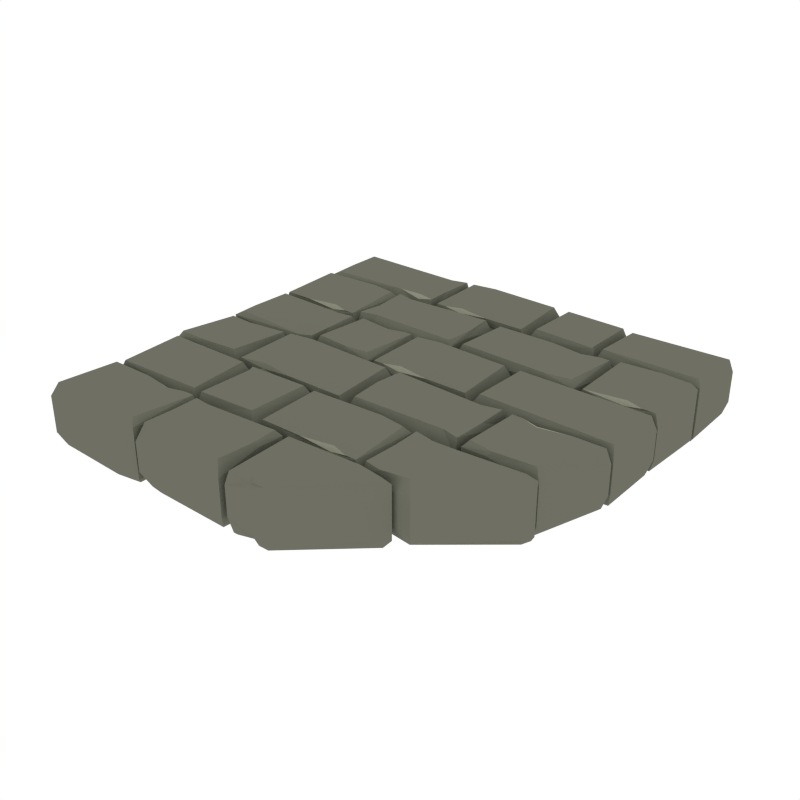 # Source: Floor_Standard_Curved_3.blend  (saved by Blender 2.93.21; exported with 4.5.12 LTS)
import bpy
from mathutils import Matrix  # noqa: F401  (used for matrix-valued properties, if any)

bpy.ops.wm.read_factory_settings(use_empty=True)
scene = bpy.context.scene
scene.name = 'Scene'

# ---- collections
col_collection_1 = bpy.data.collections.new('Collection 1'); scene.collection.children.link(col_collection_1)

# ---- materials (node trees are filled in below, after node groups)
mat_main = bpy.data.materials.new('Main')
mat_main.alpha_threshold = 0.0
mat_main.diffuse_color = (0.159, 0.162, 0.1248, 1.0)
mat_main.roughness = 0.5
mat_highlights = bpy.data.materials.new('Highlights')
mat_highlights.alpha_threshold = 0.0
mat_highlights.diffuse_color = (0.2899, 0.2957, 0.226, 1.0)
mat_highlights.roughness = 0.5

# ---- material node trees

# ---- world
world_world = bpy.data.worlds.new('World'); scene.world = world_world
world_world.color = (1.0, 1.0, 1.0)
world_world.use_sun_shadow = False
world_world.sun_shadow_jitter_overblur = 0.0
world_world.cycles.sampling_method = 'NONE'
world_world.cycles.sample_map_resolution = 256

# ---- meshes
me_cube_044 = bpy.data.meshes.new('Cube.044')
me_cube_044.from_pydata([(0.4549, -0.3761, -0.2448), (0.57, -0.3721, -0.2448), (0.4337, -0.4802, -0.2448), (0.4502, -0.3549, -0.2287), (0.3653, -0.4643, -0.2052), (0.4242, -0.337, -0.1858), (0.3662, -0.337, -0.1802), (0.3732, -0.3573, -0.2448), (0.3664, -0.6563, -0.1764), (0.3732, -0.636, -0.2448), (0.8913, -0.3581, -0.2304), (0.8657, -0.3802, -0.2448), (0.8914, -0.337, -0.2248), (0.8534, -0.3599, -0.2448), (0.5903, -0.6563, -0.1928), (0.567, -0.6305, -0.2448), (0.4245, -0.6563, -0.1784), (0.4511, -0.6161, -0.2448), (0.3785, -0.4802, -0.2448), (0.161, -0.9869, -0.2052), (0.1447, -0.9739, -0.2213), (0.241, -0.986, -0.1802), (0.2202, -0.9791, -0.2373), (0.02568, -0.9858, -0.1764), (0.04642, -0.9791, -0.2373), (0.4073, -0.6688, -0.2304), (0.3847, -0.6786, -0.2528), (0.5228, -0.6741, -0.2248), (0.4999, -0.696, -0.2528), (0.02568, -0.6674, -0.1928), (0.05213, -0.6933, -0.2528), (-0.5356, -0.6298, -0.2373), (0.1746, -0.9791, -0.2373), (0.1447, -0.9552, -0.2385), (0.1447, -0.9552, -0.2385), (0.06507, -0.9791, -0.2373), (-0.4483, -0.8129, -0.2422), (-0.3772, -0.9596, -0.2499), (-0.4007, -0.9891, -0.1784), (-0.02481, -0.9648, -0.2524), (-0.001497, -0.9891, -0.1928), (-0.02192, -0.6907, -0.2524), (-0.002707, -0.6697, -0.2248), (-0.014, -0.8085, -0.2522), (-0.002922, -0.7908, -0.2304), (-0.439, -0.9517, -0.2498), (-0.4588, -0.9891, -0.1764), (-0.4405, -0.6996, -0.2498), (-0.459, -0.6697, -0.1802), (-0.401, -0.6697, -0.1858), (-0.4599, -0.797, -0.2052), (-0.3667, -0.7072, -0.2498), (-0.3925, -0.8129, -0.2435), (-0.6005, -0.6675, -0.2052), (-0.6168, -0.6804, -0.2213), (-0.4705, -0.6684, -0.1802), (-0.4913, -0.6753, -0.2373), (-0.9912, -0.6685, -0.1764), (-0.9693, -0.6753, -0.2373), (-0.5942, -0.9856, -0.2304), (-0.6168, -0.9757, -0.2528), (-0.4787, -0.9802, -0.2248), (-0.5016, -0.9583, -0.2528), (-0.9912, -0.987, -0.1928), (-0.9636, -0.9611, -0.2528), (-0.5369, -0.6753, -0.2373), (-0.6168, -0.6991, -0.2385), (-0.6168, -0.6991, -0.2385), (-0.7664, -0.6753, -0.2373), (0.2227, -0.6517, -0.2052), (0.2064, -0.6387, -0.2213), (0.3527, -0.6508, -0.1802), (0.3319, -0.6439, -0.2373), (-0.1577, -0.6506, -0.1764), (-0.1369, -0.6439, -0.2373), (0.229, -0.3437, -0.2304), (0.2064, -0.3535, -0.2528), (0.3445, -0.349, -0.2248), (0.3216, -0.3709, -0.2528), (-0.1577, -0.3423, -0.1928), (-0.1312, -0.3682, -0.2528), (0.2863, -0.6439, -0.2373), (0.2064, -0.62, -0.2385), (0.2064, -0.62, -0.2385), (0.05678, -0.6439, -0.2373), (-0.4835, -0.3776, -0.2404), (-0.205, -0.6331, -0.2484), (-0.1786, -0.659, -0.1928), (-0.2022, -0.3549, -0.2484), (-0.1748, -0.3299, -0.2001), (-0.4835, -0.6386, -0.2404), (-0.5037, -0.659, -0.1764), (-0.4968, -0.3528, -0.2404), (-0.5038, -0.3325, -0.1802), (-0.9549, -0.6425, -0.2373), (-0.5413, -0.3641, -0.2528), (-0.5149, -0.3382, -0.1928), (-0.9528, -0.3613, -0.2528), (-0.9832, -0.3393, -0.2248), (-0.5149, -0.6566, -0.1764), (-0.9832, -0.6567, -0.1802), (-0.4943, -0.3235, -0.2052), (-0.4781, -0.3106, -0.2213), (-0.6243, -0.3226, -0.1802), (-0.6036, -0.3157, -0.2373), (-0.02902, -0.3225, -0.1764), (-0.04976, -0.3157, -0.2373), (-0.5007, -0.005415, -0.2304), (-0.4781, -0.01524, -0.2528), (-0.6161, -0.01076, -0.2248), (-0.5932, -0.03268, -0.2528), (-0.02902, -0.004019, -0.1928), (-0.05546, -0.02992, -0.2528), (-0.6572, -0.01402, -0.2373), (-0.8439, -0.03789, -0.2385), (-0.8439, -0.03789, -0.2385), (-0.9811, -0.01269, -0.2263), (-0.6629, -0.2998, -0.2528), (-0.6365, -0.3257, -0.1928), (-0.9809, -0.3063, -0.2508), (-0.9963, -0.3245, -0.2248), (-0.8439, -0.3145, -0.2528), (-0.8665, -0.3243, -0.2304), (-0.6365, -0.007278, -0.1764), (-0.9913, -0.007137, -0.1802), (-0.8439, -0.01917, -0.2213), (-0.8602, -0.00621, -0.2052), (-0.4781, -0.2919, -0.2385), (-0.4781, -0.2918, -0.2385), (-0.3284, -0.3157, -0.2373), (0.5166, -0.1495, -0.2422), (0.4431, -0.2869, -0.2499), (0.469, -0.3258, -0.1784), (0.02147, -0.3014, -0.2524), (-0.001842, -0.3258, -0.1928), (0.01858, -0.02736, -0.2524), (-0.0006309, -0.006361, -0.2248), (0.006324, -0.1495, -0.2522), (-0.0004163, -0.1275, -0.2304), (0.5218, -0.3071, -0.2498), (0.5271, -0.3258, -0.1764), (0.5218, -0.02524, -0.2498), (0.5273, -0.006361, -0.1802), (0.4693, -0.006361, -0.1858), (0.5282, -0.1337, -0.2052), (0.435, -0.04383, -0.2498), (0.4608, -0.1495, -0.2435), (0.6688, -0.004093, -0.2052), (0.6851, -0.01706, -0.2213), (0.5388, -0.00502, -0.1802), (0.5596, -0.0119, -0.2373), (0.9875, -0.005161, -0.1764), (0.9665, -0.0119, -0.2373), (0.6625, -0.3222, -0.2304), (0.6851, -0.3124, -0.2528), (0.547, -0.3169, -0.2248), (0.5699, -0.2949, -0.2528), (0.8875, -0.3236, -0.1928), (0.8608, -0.2977, -0.2528), (0.6052, -0.0119, -0.2373), (0.6851, -0.03577, -0.2385), (0.6851, -0.03577, -0.2385), (0.8347, -0.0119, -0.2373), (-0.5989, 0.02497, -0.2288), (-0.5824, 0.1506, -0.2449), (-0.5138, 0.1346, -0.2052), (-0.5729, 0.006959, -0.1858), (-0.5147, 0.006959, -0.1801), (-0.5218, 0.02733, -0.2449), (-0.5149, 0.3273, -0.1763), (-0.5315, 0.2974, -0.2449), (-0.9887, 0.1284, -0.2305), (-0.9591, 0.1506, -0.2449), (-0.9888, 0.006959, -0.2248), (-0.9468, 0.02997, -0.2449), (-0.9895, 0.3273, -0.1927), (-0.9604, 0.3013, -0.2449), (-0.4876, 0.3245, -0.2373), (-0.5732, 0.3273, -0.1784), (-0.5999, 0.287, -0.2449), (-0.5271, 0.1506, -0.2449), (-0.04795, 0.01018, -0.2052), (-0.03163, 0.02318, -0.2214), (-0.1783, 0.01111, -0.1801), (-0.1575, 0.01802, -0.2374), (0.3336, 0.01125, -0.1763), (0.3128, 0.01802, -0.2374), (-0.0543, 0.3191, -0.2305), (-0.03163, 0.3092, -0.2529), (-0.1701, 0.3137, -0.2248), (-0.1471, 0.2918, -0.2529), (0.3336, 0.3205, -0.1927), (0.3071, 0.2945, -0.2529), (-0.1117, 0.01802, -0.2374), (-0.03163, 0.04195, -0.2387), (-0.03163, 0.04196, -0.2387), (0.1185, 0.01802, -0.2374), (0.974, 0.02725, -0.2405), (0.3798, 0.3039, -0.2486), (0.3533, 0.3299, -0.1927), (0.3769, 0.02935, -0.2486), (0.3495, 0.004279, -0.2001), (0.9704, 0.3095, -0.2405), (0.9891, 0.3299, -0.1763), (0.9891, 0.006877, -0.1801), (-0.3214, 0.3007, -0.2385), (-0.3214, 0.3007, -0.2385), (-0.2504, 0.3245, -0.2373), (-0.4825, 0.03873, -0.2528), (-0.506, 0.01283, -0.1928), (-0.2117, 0.03593, -0.2528), (-0.1913, 0.01402, -0.2248), (-0.3214, 0.02406, -0.2528), (-0.3013, 0.01423, -0.2304), (-0.506, 0.3313, -0.1763), (-0.2098, 0.3245, -0.2373), (-0.1913, 0.3314, -0.1802), (-0.3214, 0.3194, -0.2213), (-0.307, 0.3323, -0.2052), (-0.4627, 0.7046, -0.2448), (-0.5777, 0.7005, -0.2448), (-0.4414, 0.8087, -0.2448), (-0.4579, 0.6834, -0.2287), (-0.373, 0.7927, -0.2052), (-0.432, 0.6654, -0.1858), (-0.374, 0.6654, -0.1802), (-0.381, 0.6858, -0.2448), (-0.3741, 0.9848, -0.1763), (-0.381, 0.9645, -0.2448), (-0.9963, 0.7865, -0.2304), (-0.9729, 0.8087, -0.2448), (-0.9964, 0.6654, -0.2248), (-0.9607, 0.6884, -0.2448), (-0.9971, 0.9848, -0.1928), (-0.9742, 0.9589, -0.2448), (-0.4323, 0.9848, -0.1784), (-0.4589, 0.9446, -0.2448), (-0.3863, 0.8087, -0.2448), (0.5278, 0.9583, -0.2373), (-0.2305, 0.6687, -0.2052), (-0.2142, 0.6816, -0.2213), (-0.3604, 0.6696, -0.1802), (-0.3397, 0.6765, -0.2373), (0.1499, 0.6697, -0.1763), (0.1292, 0.6765, -0.2373), (-0.2368, 0.9767, -0.2304), (-0.2142, 0.9668, -0.2528), (-0.3522, 0.9713, -0.2248), (-0.3294, 0.9494, -0.2528), (0.1499, 0.9781, -0.1928), (0.1235, 0.9522, -0.2528), (-0.294, 0.6765, -0.2373), (-0.2142, 0.7003, -0.2385), (-0.2142, 0.7003, -0.2385), (-0.06453, 0.6765, -0.2373), (0.4757, 0.7061, -0.2404), (0.1973, 0.9615, -0.2484), (0.1708, 0.9874, -0.1928), (0.1944, 0.701, -0.2484), (0.1671, 0.676, -0.2001), (0.4757, 0.9671, -0.2404), (0.4959, 0.9874, -0.1763), (0.489, 0.6989, -0.2404), (0.4961, 0.6786, -0.1802), (0.9757, 0.971, -0.2373), (0.5335, 0.6925, -0.2528), (0.5071, 0.6666, -0.1928), (0.9736, 0.6898, -0.2528), (0.9933, 0.6678, -0.2248), (0.5071, 0.9851, -0.1763), (0.9918, 0.9852, -0.1802), (0.4866, 0.652, -0.2052), (0.4703, 0.639, -0.2213), (0.6165, 0.6511, -0.1802), (0.5958, 0.6442, -0.2373), (0.02127, 0.6509, -0.1763), (0.04201, 0.6442, -0.2373), (0.4929, 0.3339, -0.2304), (0.4703, 0.3437, -0.2528), (0.6084, 0.3392, -0.2248), (0.5855, 0.3612, -0.2528), (0.02127, 0.3325, -0.1928), (0.04771, 0.3584, -0.2528), (0.6495, 0.3425, -0.2373), (0.8362, 0.3664, -0.2385), (0.8362, 0.3664, -0.2385), (0.916, 0.3425, -0.2373), (0.6552, 0.6283, -0.2528), (0.6287, 0.6542, -0.1928), (0.9692, 0.6311, -0.2528), (0.9913, 0.653, -0.2248), (0.8362, 0.643, -0.2528), (0.8588, 0.6528, -0.2304), (0.6287, 0.3358, -0.1763), (0.9714, 0.3425, -0.2373), (0.9897, 0.3356, -0.1802), (0.8362, 0.3477, -0.2213), (0.8525, 0.3347, -0.2052), (0.5502, 0.6442, -0.2373), (0.4703, 0.6203, -0.2385), (0.4703, 0.6203, -0.2385), (0.3207, 0.6442, -0.2373), (-0.5243, 0.478, -0.2422), (-0.4508, 0.6154, -0.2499), (-0.4767, 0.6542, -0.1784), (-0.02922, 0.6299, -0.2524), (-0.005908, 0.6542, -0.1928), (-0.02633, 0.3558, -0.2524), (-0.007119, 0.3348, -0.2248), (-0.01407, 0.478, -0.2522), (-0.007334, 0.4559, -0.2304), (-0.5296, 0.6356, -0.2498), (-0.5349, 0.6542, -0.1763), (-0.5296, 0.3537, -0.2498), (-0.535, 0.3348, -0.1802), (-0.477, 0.3348, -0.1858), (-0.536, 0.4621, -0.2052), (-0.4428, 0.3723, -0.2498), (-0.4686, 0.478, -0.2435), (-0.6765, 0.3326, -0.2052), (-0.6928, 0.3455, -0.2213), (-0.5466, 0.3335, -0.1802), (-0.5673, 0.3404, -0.2373), (-0.9936, 0.3336, -0.1763), (-0.9737, 0.3404, -0.2373), (-0.6702, 0.6507, -0.2304), (-0.6928, 0.6409, -0.2528), (-0.5548, 0.6453, -0.2248), (-0.5776, 0.6234, -0.2528), (-0.9936, 0.6521, -0.1928), (-0.968, 0.6262, -0.2528), (-0.613, 0.3404, -0.2373), (-0.6928, 0.3643, -0.2385), (-0.6928, 0.3643, -0.2385), (-0.8425, 0.3404, -0.2373), (0.4549, -0.3761, 0.02483), (0.57, -0.3721, 0.02483), (0.6571, -0.4413, 0.02483), (0.4502, -0.3549, 0.008736), (0.3653, -0.4643, -0.01477), (0.4242, -0.337, -0.03412), (0.3662, -0.337, -0.03979), (0.3732, -0.3573, 0.02483), (0.3664, -0.6563, -0.04361), (0.3732, -0.636, 0.02483), (0.8913, -0.3581, 0.01046), (0.8585, -0.3702, 0.02768), (0.8914, -0.337, 0.004794), (0.8507, -0.3489, 0.02311), (0.5903, -0.6563, -0.0272), (0.567, -0.6305, 0.02483), (0.4245, -0.6563, -0.04152), (0.444, -0.6478, 0.0225), (0.3785, -0.4802, 0.02483), (0.161, -0.9869, -0.01477), (0.1447, -0.9739, 0.001318), (0.241, -0.986, -0.03979), (0.2202, -0.9791, 0.01734), (0.02568, -0.9858, -0.04361), (0.04642, -0.9791, 0.01734), (0.4073, -0.6688, 0.01046), (0.3847, -0.6786, 0.03282), (0.5228, -0.6741, 0.004794), (0.4999, -0.696, 0.03282), (0.02568, -0.6674, -0.0272), (0.05213, -0.6933, 0.03282), (-0.5356, -0.6298, 0.01734), (0.1746, -0.9791, 0.01734), (0.1447, -0.9552, 0.01857), (0.1447, -0.9552, 0.01857), (0.06507, -0.9791, 0.01734), (-0.4483, -0.8129, 0.02226), (-0.3772, -0.9596, 0.02992), (-0.4007, -0.9891, -0.04152), (-0.02481, -0.9648, 0.03245), (-0.001497, -0.9891, -0.0272), (-0.02192, -0.6907, 0.03242), (-0.002707, -0.6697, 0.004794), (-0.014, -0.8085, 0.03229), (-0.002922, -0.7908, 0.01046), (-0.439, -0.9517, 0.02985), (-0.4588, -0.9891, -0.04361), (-0.4405, -0.6996, 0.02985), (-0.459, -0.6697, -0.03979), (-0.401, -0.6697, -0.03412), (-0.4599, -0.797, -0.01477), (-0.3667, -0.7072, 0.02983), (-0.3925, -0.8129, 0.02353), (-0.6005, -0.6675, -0.01477), (-0.6168, -0.6804, 0.001318), (-0.4705, -0.6684, -0.03979), (-0.4913, -0.6753, 0.01734), (-0.9912, -0.6685, -0.04361), (-0.9693, -0.6753, 0.01734), (-0.5942, -0.9856, 0.01046), (-0.6168, -0.9757, 0.03282), (-0.4787, -0.9802, 0.004793), (-0.5016, -0.9583, 0.03282), (-0.9912, -0.987, -0.0272), (-0.9636, -0.9611, 0.03282), (-0.5369, -0.6753, 0.01734), (-0.6168, -0.6991, 0.01857), (-0.6168, -0.6991, 0.01857), (-0.7664, -0.6753, 0.01734), (0.2227, -0.6517, -0.01477), (0.2064, -0.6387, 0.001318), (0.3527, -0.6508, -0.03979), (0.3319, -0.6439, 0.01734), (-0.1577, -0.6506, -0.04361), (-0.1369, -0.6439, 0.01734), (0.229, -0.3437, 0.01046), (0.2064, -0.3535, 0.03282), (0.3445, -0.349, 0.004794), (0.3216, -0.3709, 0.03282), (-0.1577, -0.3423, -0.0272), (-0.1312, -0.3682, 0.03282), (0.2863, -0.6439, 0.01734), (0.2064, -0.62, 0.01857), (0.2064, -0.62, 0.01857), (0.05678, -0.6439, 0.01734), (-0.4835, -0.3776, 0.02045), (-0.205, -0.6331, 0.02845), (-0.1786, -0.659, -0.0272), (-0.2022, -0.3549, 0.02845), (-0.1748, -0.3299, -0.01986), (-0.4835, -0.6386, 0.02045), (-0.5037, -0.659, -0.04361), (-0.4968, -0.3528, 0.02045), (-0.5038, -0.3325, -0.03979), (-0.9549, -0.6425, 0.01734), (-0.5413, -0.3641, 0.03282), (-0.5149, -0.3382, -0.0272), (-0.9528, -0.3613, 0.03282), (-0.9832, -0.3393, 0.004794), (-0.5149, -0.6566, -0.04361), (-0.9832, -0.6567, -0.03979), (-0.4943, -0.3235, -0.01477), (-0.4781, -0.3106, 0.001318), (-0.6243, -0.3226, -0.03979), (-0.6036, -0.3157, 0.01734), (-0.02902, -0.3225, -0.04361), (-0.04976, -0.3157, 0.01734), (-0.5007, -0.005415, 0.01046), (-0.4781, -0.01524, 0.03282), (-0.6161, -0.01076, 0.004794), (-0.5932, -0.03268, 0.03282), (-0.02902, -0.004019, -0.0272), (-0.05546, -0.02992, 0.03282), (-0.6572, -0.01402, 0.01734), (-0.8439, -0.03789, 0.01857), (-0.8439, -0.03789, 0.01857), (-0.9811, -0.01269, 0.006311), (-0.6629, -0.2998, 0.03282), (-0.6365, -0.3257, -0.0272), (-0.9809, -0.3063, 0.03086), (-0.9963, -0.3245, 0.004794), (-0.8439, -0.3145, 0.03282), (-0.8665, -0.3243, 0.01046), (-0.6365, -0.007278, -0.04361), (-0.9913, -0.007137, -0.03979), (-0.8439, -0.01917, 0.001318), (-0.8602, -0.00621, -0.01477), (-0.4781, -0.2919, 0.01857), (-0.4781, -0.2918, 0.01857), (-0.3284, -0.3157, 0.01734), (0.5166, -0.1495, 0.02226), (0.4431, -0.2869, 0.02992), (0.469, -0.3258, -0.04152), (0.02147, -0.3014, 0.03245), (-0.001842, -0.3258, -0.0272), (0.01858, -0.02736, 0.03242), (-0.0006309, -0.006361, 0.004794), (0.006324, -0.1495, 0.03229), (-0.0004163, -0.1275, 0.01046), (0.5218, -0.3071, 0.02985), (0.5271, -0.3258, -0.04361), (0.5218, -0.02524, 0.02985), (0.5273, -0.006361, -0.03979), (0.4693, -0.006361, -0.03412), (0.5282, -0.1337, -0.01477), (0.435, -0.04383, 0.02983), (0.4608, -0.1495, 0.02353), (0.6688, -0.004093, -0.01477), (0.6851, -0.01706, 0.001318), (0.5388, -0.00502, -0.03979), (0.5596, -0.0119, 0.01734), (0.9875, -0.005161, -0.04361), (0.9665, -0.0119, 0.01734), (0.6625, -0.3222, 0.01046), (0.6851, -0.3124, 0.03282), (0.547, -0.3169, 0.004794), (0.5699, -0.2949, 0.03282), (0.8875, -0.3236, -0.0272), (0.8608, -0.2977, 0.03282), (0.6052, -0.0119, 0.01734), (0.6851, -0.03577, 0.01857), (0.6862, -0.04107, 0.01787), (0.8347, -0.0119, 0.01734), (-0.5989, 0.02497, 0.008838), (-0.5824, 0.1506, 0.02498), (-0.5138, 0.1346, -0.01474), (-0.5729, 0.006959, -0.03414), (-0.5147, 0.006959, -0.03983), (-0.5218, 0.02733, 0.02498), (-0.5149, 0.3273, -0.04366), (-0.5315, 0.2974, 0.02498), (-0.9887, 0.1284, 0.01057), (-0.9591, 0.1506, 0.02498), (-0.9888, 0.006959, 0.004885), (-0.9468, 0.02997, 0.02498), (-0.9895, 0.3273, -0.02721), (-0.9604, 0.3013, 0.02498), (-0.4876, 0.3245, 0.01734), (-0.5732, 0.3273, -0.04157), (-0.5999, 0.287, 0.02498), (-0.5271, 0.1506, 0.02498), (-0.04795, 0.01018, -0.01474), (-0.03163, 0.02318, 0.001399), (-0.1783, 0.01111, -0.03983), (-0.1575, 0.01801, 0.01747), (0.3336, 0.01125, -0.04366), (0.3128, 0.01801, 0.01747), (-0.0543, 0.3191, 0.01057), (-0.03163, 0.3092, 0.03299), (-0.1701, 0.3137, 0.004885), (-0.1471, 0.2918, 0.03299), (0.3336, 0.3205, -0.02721), (0.3071, 0.2945, 0.03299), (-0.1117, 0.01801, 0.01747), (-0.03163, 0.04195, 0.0187), (-0.03163, 0.04196, 0.0187), (0.1185, 0.01801, 0.01747), (0.974, 0.02725, 0.02059), (0.3798, 0.3039, 0.02862), (0.3533, 0.3299, -0.02721), (0.3769, 0.02935, 0.02862), (0.3495, 0.004278, -0.01985), (0.9704, 0.3095, 0.02059), (0.9891, 0.3299, -0.04366), (0.9891, 0.006877, -0.03983), (-0.3214, 0.3007, 0.01857), (-0.3214, 0.3007, 0.01857), (-0.2504, 0.3245, 0.01734), (-0.4825, 0.03873, 0.03282), (-0.506, 0.01283, -0.0272), (-0.2117, 0.03593, 0.03282), (-0.1913, 0.01402, 0.004794), (-0.3214, 0.02406, 0.03282), (-0.3013, 0.01423, 0.01046), (-0.506, 0.3313, -0.04361), (-0.2098, 0.3245, 0.01734), (-0.1913, 0.3314, -0.03979), (-0.3214, 0.3194, 0.001318), (-0.307, 0.3323, -0.01477), (-0.4627, 0.7046, 0.02483), (-0.5777, 0.7005, 0.02483), (-0.4414, 0.8087, 0.02483), (-0.4579, 0.6834, 0.008736), (-0.373, 0.7927, -0.01477), (-0.432, 0.6654, -0.03412), (-0.374, 0.6654, -0.03979), (-0.381, 0.6858, 0.02483), (-0.3741, 0.9848, -0.04361), (-0.381, 0.9645, 0.02483), (-0.9963, 0.7865, 0.01046), (-0.9729, 0.8087, 0.02483), (-0.9964, 0.6654, 0.004794), (-0.9607, 0.6884, 0.02483), (-0.9971, 0.9848, -0.0272), (-0.9742, 0.9589, 0.02483), (-0.4323, 0.9848, -0.04152), (-0.4589, 0.9446, 0.02483), (-0.3863, 0.8087, 0.02483), (0.5278, 0.9583, 0.01734), (-0.2305, 0.6687, -0.01477), (-0.2142, 0.6816, 0.001318), (-0.3604, 0.6696, -0.03979), (-0.3397, 0.6765, 0.01734), (0.1499, 0.6697, -0.04361), (0.1292, 0.6765, 0.01734), (-0.2368, 0.9767, 0.01046), (-0.2142, 0.9668, 0.03282), (-0.3522, 0.9713, 0.004794), (-0.3294, 0.9494, 0.03282), (0.1499, 0.9781, -0.0272), (0.1235, 0.9522, 0.03282), (-0.294, 0.6765, 0.01734), (-0.2142, 0.7003, 0.01857), (-0.2142, 0.7003, 0.01857), (-0.06453, 0.6765, 0.01734), (0.4757, 0.7061, 0.02045), (0.1973, 0.9615, 0.02845), (0.1708, 0.9874, -0.0272), (0.1944, 0.701, 0.02845), (0.1671, 0.676, -0.01986), (0.4757, 0.9671, 0.02045), (0.4959, 0.9874, -0.04361), (0.489, 0.6989, 0.02045), (0.4961, 0.6786, -0.03979), (0.9757, 0.971, 0.01734), (0.5335, 0.6925, 0.03282), (0.5071, 0.6666, -0.0272), (0.9736, 0.6898, 0.03282), (0.9933, 0.6678, 0.004794), (0.5071, 0.9851, -0.04361), (0.9918, 0.9852, -0.03979), (0.4866, 0.652, -0.01477), (0.4703, 0.639, 0.001318), (0.6165, 0.6511, -0.03979), (0.5958, 0.6442, 0.01734), (0.02127, 0.6509, -0.04361), (0.04201, 0.6442, 0.01734), (0.4929, 0.3339, 0.01046), (0.4703, 0.3437, 0.03282), (0.6084, 0.3392, 0.004794), (0.5855, 0.3612, 0.03282), (0.02127, 0.3325, -0.0272), (0.04771, 0.3584, 0.03282), (0.6495, 0.3425, 0.01734), (0.8362, 0.3664, 0.01857), (0.8362, 0.3664, 0.01857), (0.916, 0.3425, 0.01734), (0.6552, 0.6283, 0.03282), (0.6287, 0.6542, -0.0272), (0.9692, 0.6311, 0.03282), (0.9913, 0.653, 0.004794), (0.8362, 0.643, 0.03282), (0.8588, 0.6528, 0.01046), (0.6287, 0.3358, -0.04361), (0.9714, 0.3425, 0.01734), (0.9897, 0.3356, -0.03979), (0.8362, 0.3477, 0.001318), (0.8525, 0.3347, -0.01477), (0.5502, 0.6442, 0.01734), (0.4703, 0.6203, 0.01857), (0.4703, 0.6203, 0.01857), (0.3207, 0.6442, 0.01734), (-0.5243, 0.478, 0.02226), (-0.4508, 0.6154, 0.02992), (-0.4767, 0.6542, -0.04152), (-0.02922, 0.6299, 0.03245), (-0.005908, 0.6542, -0.0272), (-0.02633, 0.3558, 0.03242), (-0.007119, 0.3348, 0.004794), (-0.01407, 0.478, 0.03229), (-0.007334, 0.4559, 0.01046), (-0.5296, 0.6356, 0.02985), (-0.5349, 0.6542, -0.04361), (-0.5296, 0.3537, 0.02985), (-0.535, 0.3348, -0.03979), (-0.477, 0.3348, -0.03412), (-0.536, 0.4621, -0.01477), (-0.4428, 0.3723, 0.02983), (-0.4686, 0.478, 0.02353), (-0.6765, 0.3326, -0.01477), (-0.6928, 0.3455, 0.001318), (-0.5466, 0.3335, -0.03979), (-0.5673, 0.3404, 0.01734), (-0.9936, 0.3336, -0.04361), (-0.9737, 0.3404, 0.01734), (-0.6702, 0.6507, 0.01046), (-0.6928, 0.6409, 0.03282), (-0.5548, 0.6453, 0.004794), (-0.5776, 0.6234, 0.03282), (-0.9936, 0.6521, -0.0272), (-0.968, 0.6262, 0.03282), (-0.613, 0.3404, 0.01734), (-0.6928, 0.3643, 0.01857), (-0.6928, 0.3643, 0.01857), (-0.8425, 0.3404, 0.01734)], [], [(1, 0, 3), (4, 339, 341, 6), (16, 17, 15, 14), (9, 18, 2, 17), (7, 6, 5, 3), (343, 339, 4, 8), (0, 7, 3), (4, 18, 9, 8), (340, 347, 12, 5), (360, 25, 29, 364), (15, 11, 10, 14), (12, 10, 11, 13), (351, 16, 14, 349), (18, 7, 0, 2), (2, 0, 1, 13, 11), (8, 9, 17, 16), (343, 8, 16, 351), (3, 5, 12, 13, 1), (345, 349, 14, 10), (6, 7, 18, 4), (341, 340, 5, 6), (17, 2, 11, 15), (358, 364, 29, 23), (21, 19, 20, 32, 22), (358, 23, 19, 354), (24, 30, 26, 34, 35), (20, 33, 34, 32), (356, 21, 27, 362), (21, 356, 354, 19), (19, 23, 24, 35, 20), (27, 28, 26, 25), (30, 29, 25, 26), (22, 28, 27, 21), (23, 29, 30, 24), (383, 384, 49, 48), (434, 99, 96, 431), (25, 360, 362, 27), (32, 34, 26, 28, 22), (35, 34, 33, 20), (48, 47, 36, 50), (42, 377, 379, 44), (381, 46, 38, 373), (384, 377, 42, 49), (52, 51, 41, 43), (51, 49, 42, 41), (46, 45, 37, 38), (42, 44, 43, 41), (37, 52, 43, 39), (381, 385, 50, 46), (39, 43, 44, 40), (50, 36, 45, 46), (373, 38, 40, 375), (379, 375, 40, 44), (394, 398, 63, 59), (38, 37, 39, 40), (50, 385, 383, 48), (45, 36, 52, 37), (47, 48, 49, 51), (36, 47, 51, 52), (392, 57, 63, 398), (55, 56, 65, 54, 53), (392, 388, 53, 57), (58, 68, 67, 60, 64), (54, 65, 67, 66), (61, 396, 394, 59), (390, 396, 61, 55), (53, 388, 390, 55), (53, 54, 68, 58, 57), (61, 59, 60, 62), (64, 60, 59, 63), (56, 55, 61, 62), (57, 58, 64, 63), (410, 75, 79, 414), (65, 56, 62, 60, 67), (68, 54, 66, 67), (408, 414, 79, 73), (71, 69, 70, 81, 72), (408, 73, 69, 404), (74, 80, 76, 83, 84), (70, 82, 83, 81), (75, 410, 412, 77), (406, 71, 77, 412), (71, 406, 404, 69), (69, 73, 74, 84, 70), (77, 78, 76, 75), (80, 79, 75, 76), (72, 78, 77, 71), (73, 79, 80, 74), (426, 91, 87, 422), (81, 83, 76, 78, 72), (84, 83, 82, 70), (428, 424, 89, 93), (89, 424, 422, 87), (86, 88, 89, 87), (92, 93, 89, 88), (90, 85, 92, 88, 86), (91, 426, 428, 93), (90, 91, 93, 92, 85), (99, 434, 435, 100), (91, 90, 86, 87), (31, 94, 97, 95), (98, 433, 431, 96), (95, 97, 98, 96), (435, 433, 98, 100), (94, 100, 98, 97), (94, 31, 99, 100), (442, 446, 111, 107), (99, 31, 95, 96), (440, 105, 111, 446), (103, 104, 102, 101), (440, 436, 101, 105), (106, 129, 128, 108, 112), (102, 104, 128, 127), (458, 453, 118, 123), (438, 444, 109, 103), (101, 436, 438, 103), (101, 102, 129, 106, 105), (109, 107, 108, 110), (112, 108, 107, 111), (104, 103, 109, 110), (105, 106, 112, 111), (477, 142, 143, 478), (124, 126, 125, 116), (122, 457, 455, 120), (113, 114, 115, 125), (459, 124, 120, 455), (116, 114, 121, 119), (116, 119, 120, 124), (125, 115, 114, 116), (120, 119, 121, 122), (113, 117, 121, 114), (124, 459, 461, 126), (117, 118, 122, 121), (126, 123, 113, 125), (458, 123, 126, 461), (457, 122, 118, 453), (109, 444, 442, 107), (123, 118, 117, 113), (104, 110, 108, 128), (129, 102, 127, 128), (142, 144, 130, 141), (138, 473, 471, 136), (475, 467, 132, 140), (478, 143, 136, 471), (146, 137, 135, 145), (145, 135, 136, 143), (140, 132, 131, 139), (136, 135, 137, 138), (131, 133, 137, 146), (475, 140, 144, 479), (133, 134, 138, 137), (144, 140, 139, 130), (467, 469, 134, 132), (473, 138, 134, 469), (488, 153, 157, 492), (132, 134, 133, 131), (142, 477, 479, 144), (139, 131, 146, 130), (141, 145, 143, 142), (130, 146, 145, 141), (486, 492, 157, 151), (149, 147, 148, 159, 150), (486, 151, 147, 482), (152, 158, 154, 161, 162), (148, 160, 161, 159), (153, 488, 490, 155), (484, 149, 155, 490), (149, 484, 482, 147), (147, 151, 152, 162, 148), (155, 156, 154, 153), (158, 157, 153, 154), (150, 156, 155, 149), (151, 157, 158, 152), (173, 508, 506, 171), (159, 161, 154, 156, 150), (162, 161, 160, 148), (165, 500, 502, 167), (178, 179, 176, 175), (170, 180, 164, 179), (168, 167, 166, 163), (218, 553, 551, 216), (165, 180, 170, 169), (501, 508, 173, 166), (522, 526, 191, 187), (176, 172, 171, 175), (173, 171, 172, 174), (513, 178, 175, 510), (180, 168, 163, 164), (164, 163, 174, 172), (549, 214, 209, 544), (169, 170, 179, 178), (504, 500, 165, 169), (163, 166, 173, 174), (216, 215, 207, 217, 218), (167, 168, 180, 165), (502, 501, 166, 167), (179, 164, 172, 176), (520, 185, 191, 526), (183, 184, 193, 182, 181), (520, 516, 181, 185), (186, 196, 195, 188, 192), (182, 193, 195, 194), (189, 524, 522, 187), (518, 524, 189, 183), (181, 516, 518, 183), (181, 182, 196, 186, 185), (189, 187, 188, 190), (192, 188, 187, 191), (184, 183, 189, 190), (185, 186, 192, 191), (538, 203, 199, 534), (193, 184, 190, 188, 195), (196, 182, 194, 195), (539, 536, 201, 204), (201, 536, 534, 199), (198, 200, 201, 199), (197, 204, 201, 200), (202, 197, 200, 198), (203, 538, 539, 204), (202, 203, 204, 197), (504, 169, 178, 513), (203, 202, 198, 199), (211, 546, 548, 213), (177, 217, 206, 205), (551, 546, 211, 216), (207, 215, 210, 212, 205), (215, 216, 211, 210), (217, 207, 205, 206), (211, 213, 212, 210), (177, 205, 212, 208), (506, 510, 175, 171), (208, 212, 213, 209), (218, 217, 177, 214), (549, 553, 218, 214), (548, 544, 209, 213), (231, 566, 564, 229), (214, 177, 208, 209), (220, 219, 222), (223, 558, 560, 225), (235, 236, 234, 233), (228, 237, 221, 236), (226, 225, 224, 222), (562, 558, 223, 227), (219, 226, 222), (223, 237, 228, 227), (559, 566, 231, 224), (604, 269, 266, 601), (234, 230, 229, 233), (231, 229, 230, 232), (570, 235, 233, 568), (237, 226, 219, 221), (221, 219, 220, 232, 230), (227, 228, 236, 235), (562, 227, 235, 570), (222, 224, 231, 232, 220), (564, 568, 233, 229), (225, 226, 237, 223), (560, 559, 224, 225), (236, 221, 230, 234), (578, 243, 249, 584), (241, 242, 251, 240, 239), (578, 574, 239, 243), (244, 254, 253, 246, 250), (240, 251, 253, 252), (247, 582, 580, 245), (576, 582, 247, 241), (239, 574, 576, 241), (239, 240, 254, 244, 243), (247, 245, 246, 248), (250, 246, 245, 249), (242, 241, 247, 248), (243, 244, 250, 249), (596, 261, 257, 592), (251, 242, 248, 246, 253), (254, 240, 252, 253), (598, 594, 259, 263), (259, 594, 592, 257), (256, 258, 259, 257), (262, 263, 259, 258), (260, 255, 262, 258, 256), (261, 596, 598, 263), (260, 261, 263, 262, 255), (269, 604, 605, 270), (261, 260, 256, 257), (238, 264, 267, 265), (268, 603, 601, 266), (265, 267, 268, 266), (605, 603, 268, 270), (264, 270, 268, 267), (580, 584, 249, 245), (264, 238, 269, 270), (612, 616, 281, 277), (269, 238, 265, 266), (610, 275, 281, 616), (273, 274, 298, 272, 271), (610, 606, 271, 275), (276, 301, 300, 278, 282), (272, 298, 300, 299), (628, 623, 288, 293), (608, 614, 279, 273), (271, 606, 608, 273), (271, 272, 301, 276, 275), (279, 277, 278, 280), (282, 278, 277, 281), (274, 273, 279, 280), (275, 276, 282, 281), (649, 314, 315, 650), (295, 297, 296, 286, 294), (292, 627, 625, 290), (283, 284, 285, 296), (630, 295, 290, 625), (286, 284, 291, 289, 294), (294, 289, 290, 295), (296, 285, 284, 286), (290, 289, 291, 292), (283, 287, 291, 284), (295, 630, 632, 297), (287, 288, 292, 291), (297, 293, 283, 296), (628, 293, 297, 632), (627, 292, 288, 623), (279, 614, 612, 277), (293, 288, 287, 283), (298, 274, 280, 278, 300), (301, 272, 299, 300), (314, 316, 302, 313), (310, 645, 643, 308), (647, 639, 304, 312), (650, 315, 308, 643), (318, 309, 307, 317), (317, 307, 308, 315), (312, 304, 303, 311), (308, 307, 309, 310), (303, 305, 309, 318), (647, 312, 316, 651), (305, 306, 310, 309), (316, 312, 311, 302), (639, 641, 306, 304), (645, 310, 306, 641), (660, 325, 329, 664), (304, 306, 305, 303), (314, 649, 651, 316), (311, 303, 318, 302), (313, 317, 315, 314), (302, 318, 317, 313), (658, 664, 329, 323), (321, 319, 320, 331, 322), (658, 323, 319, 654), (324, 330, 326, 333, 334), (320, 332, 333, 331), (325, 660, 662, 327), (656, 321, 327, 662), (321, 656, 654, 319), (319, 323, 324, 334, 320), (327, 328, 326, 325), (330, 329, 325, 326), (322, 328, 327, 321), (323, 329, 330, 324), (331, 333, 326, 328, 322), (334, 333, 332, 320), (336, 338, 335), (351, 349, 350, 352), (344, 352, 337, 353), (342, 338, 340, 341), (335, 338, 342), (339, 343, 344, 353), (350, 349, 345, 346), (347, 348, 346, 345), (353, 337, 335, 342), (337, 346, 348, 336, 335), (343, 351, 352, 344), (338, 336, 348, 347, 340), (341, 339, 353, 342), (352, 350, 346, 337), (356, 357, 367, 355, 354), (359, 370, 369, 361, 365), (355, 367, 369, 368), (354, 355, 370, 359, 358), (362, 360, 361, 363), (365, 361, 360, 364), (357, 356, 362, 363), (358, 359, 365, 364), (367, 357, 363, 361, 369), (370, 355, 368, 369), (383, 385, 371, 382), (387, 378, 376, 386), (386, 376, 377, 384), (381, 373, 372, 380), (377, 376, 378, 379), (372, 374, 378, 387), (374, 375, 379, 378), (385, 381, 380, 371), (373, 375, 374, 372), (380, 372, 387, 371), (382, 386, 384, 383), (371, 387, 386, 382), (390, 388, 389, 400, 391), (393, 399, 395, 402, 403), (389, 401, 402, 400), (388, 392, 393, 403, 389), (396, 397, 395, 394), (399, 398, 394, 395), (391, 397, 396, 390), (392, 398, 399, 393), (400, 402, 395, 397, 391), (403, 402, 401, 389), (406, 407, 416, 405, 404), (409, 419, 418, 411, 415), (405, 416, 418, 417), (404, 405, 419, 409, 408), (412, 410, 411, 413), (415, 411, 410, 414), (407, 406, 412, 413), (408, 409, 415, 414), (416, 407, 413, 411, 418), (419, 405, 417, 418), (421, 422, 424, 423), (427, 423, 424, 428), (425, 421, 423, 427, 420), (425, 420, 427, 428, 426), (426, 422, 421, 425), (366, 430, 432, 429), (430, 431, 433, 432), (429, 432, 433, 435), (429, 435, 434, 366), (434, 431, 430, 366), (438, 436, 437, 439), (441, 447, 443, 463, 464), (437, 462, 463, 439), (436, 440, 441, 464, 437), (444, 445, 443, 442), (447, 446, 442, 443), (439, 445, 444, 438), (440, 446, 447, 441), (459, 451, 460, 461), (448, 460, 450, 449), (451, 454, 456, 449), (451, 459, 455, 454), (460, 451, 449, 450), (455, 457, 456, 454), (448, 449, 456, 452), (452, 456, 457, 453), (461, 460, 448, 458), (458, 448, 452, 453), (439, 463, 443, 445), (464, 463, 462, 437), (477, 476, 465, 479), (481, 480, 470, 472), (480, 478, 471, 470), (475, 474, 466, 467), (471, 473, 472, 470), (466, 481, 472, 468), (468, 472, 473, 469), (479, 465, 474, 475), (467, 466, 468, 469), (474, 465, 481, 466), (476, 477, 478, 480), (465, 476, 480, 481), (484, 485, 494, 483, 482), (487, 497, 496, 489, 493), (483, 494, 496, 495), (482, 483, 497, 487, 486), (490, 488, 489, 491), (493, 489, 488, 492), (485, 484, 490, 491), (486, 487, 493, 492), (494, 485, 491, 489, 496), (497, 483, 495, 496), (513, 510, 511, 514), (505, 514, 499, 515), (503, 498, 501, 502), (500, 504, 505, 515), (511, 510, 506, 507), (508, 509, 507, 506), (515, 499, 498, 503), (499, 507, 509, 498), (504, 513, 514, 505), (498, 509, 508, 501), (551, 553, 552, 542, 550), (502, 500, 515, 503), (514, 511, 507, 499), (518, 516, 517, 528, 519), (521, 527, 523, 530, 531), (517, 529, 530, 528), (516, 520, 521, 531, 517), (524, 525, 523, 522), (527, 526, 522, 523), (519, 525, 524, 518), (520, 526, 527, 521), (528, 530, 523, 525, 519), (531, 530, 529, 517), (533, 534, 536, 535), (532, 535, 536, 539), (537, 533, 535, 532), (537, 532, 539, 538), (538, 534, 533, 537), (512, 540, 541, 552), (542, 540, 547, 545, 550), (550, 545, 546, 551), (552, 541, 540, 542), (546, 545, 547, 548), (512, 543, 547, 540), (543, 544, 548, 547), (553, 549, 512, 552), (549, 544, 543, 512), (555, 557, 554), (570, 568, 569, 571), (563, 571, 556, 572), (561, 557, 559, 560), (554, 557, 561), (558, 562, 563, 572), (569, 568, 564, 565), (566, 567, 565, 564), (572, 556, 554, 561), (556, 565, 567, 555, 554), (562, 570, 571, 563), (557, 555, 567, 566, 559), (560, 558, 572, 561), (571, 569, 565, 556), (576, 574, 575, 586, 577), (579, 585, 581, 588, 589), (575, 587, 588, 586), (574, 578, 579, 589, 575), (582, 583, 581, 580), (585, 584, 580, 581), (577, 583, 582, 576), (578, 584, 585, 579), (586, 588, 581, 583, 577), (589, 588, 587, 575), (591, 592, 594, 593), (597, 593, 594, 598), (595, 591, 593, 597, 590), (595, 590, 597, 598, 596), (596, 592, 591, 595), (573, 600, 602, 599), (600, 601, 603, 602), (599, 602, 603, 605), (599, 605, 604, 573), (604, 601, 600, 573), (608, 606, 607, 633, 609), (611, 617, 613, 635, 636), (607, 634, 635, 633), (606, 610, 611, 636, 607), (614, 615, 613, 612), (617, 616, 612, 613), (609, 615, 614, 608), (610, 616, 617, 611), (630, 629, 621, 631, 632), (618, 631, 620, 619), (621, 629, 624, 626, 619), (629, 630, 625, 624), (631, 621, 619, 620), (625, 627, 626, 624), (618, 619, 626, 622), (622, 626, 627, 623), (632, 631, 618, 628), (628, 618, 622, 623), (633, 635, 613, 615, 609), (636, 635, 634, 607), (649, 648, 637, 651), (653, 652, 642, 644), (652, 650, 643, 642), (647, 646, 638, 639), (643, 645, 644, 642), (638, 653, 644, 640), (640, 644, 645, 641), (651, 637, 646, 647), (639, 638, 640, 641), (646, 637, 653, 638), (648, 649, 650, 652), (637, 648, 652, 653), (656, 657, 666, 655, 654), (659, 669, 668, 661, 665), (655, 666, 668, 667), (654, 655, 669, 659, 658), (662, 660, 661, 663), (665, 661, 660, 664), (657, 656, 662, 663), (658, 659, 665, 664), (666, 657, 663, 661, 668), (669, 655, 667, 668), (12, 347, 345, 10)])
me_cube_044.polygons.foreach_set('material_index', [1, 0, 0, 0, 0, 0, 1, 0, 0, 0, 0, 0, 0, 0, 0, 0, 0, 0, 0, 0, 0, 0, 0, 0, 0, 0, 0, 0, 0, 0, 0, 0, 0, 0, 0, 0, 0, 0, 0, 0, 0, 0, 0, 0, 0, 0, 0, 0, 0, 0, 0, 0, 0, 0, 0, 0, 0, 0, 0, 0, 0, 0, 0, 1, 0, 0, 0, 0, 0, 0, 0, 0, 0, 0, 1, 0, 0, 0, 0, 1, 0, 0, 0, 0, 0, 0, 0, 0, 0, 0, 1, 0, 0, 0, 0, 0, 0, 0, 0, 0, 0, 0, 0, 0, 0, 0, 0, 0, 0, 0, 0, 0, 0, 0, 0, 0, 0, 0, 0, 0, 0, 0, 0, 0, 1, 0, 0, 0, 1, 0, 0, 0, 0, 0, 0, 0, 0, 0, 0, 0, 0, 0, 0, 0, 0, 0, 0, 0, 0, 0, 0, 0, 0, 0, 0, 0, 0, 0, 0, 0, 0, 0, 0, 0, 1, 0, 0, 0, 0, 0, 0, 0, 0, 0, 0, 1, 0, 0, 0, 0, 0, 0, 0, 0, 0, 0, 0, 0, 0, 0, 0, 0, 0, 0, 0, 0, 0, 0, 0, 0, 0, 1, 0, 0, 0, 0, 0, 0, 0, 0, 0, 0, 1, 0, 0, 0, 0, 0, 0, 0, 0, 0, 0, 1, 0, 0, 0, 1, 0, 0, 0, 0, 0, 0, 0, 0, 0, 1, 0, 0, 0, 0, 0, 1, 0, 0, 0, 0, 0, 0, 0, 0, 0, 0, 0, 0, 0, 0, 0, 0, 0, 0, 0, 1, 0, 0, 0, 0, 0, 0, 0, 0, 0, 0, 1, 0, 0, 0, 0, 0, 0, 0, 0, 0, 0, 0, 0, 0, 0, 0, 0, 0, 0, 0, 0, 0, 0, 0, 0, 0, 0, 0, 0, 0, 0, 0, 0, 0, 0, 1, 0, 0, 0, 1, 0, 0, 0, 0, 0, 0, 0, 0, 0, 0, 0, 0, 0, 0, 0, 0, 0, 0, 0, 0, 0, 0, 0, 0, 0, 0, 0, 0, 0, 0, 0, 0, 0, 0, 0, 1, 0, 0, 0, 0, 0, 0, 0, 0, 0, 1, 1, 0, 0, 0, 1, 0, 0, 0, 0, 0, 0, 0, 0, 0, 0, 0, 0, 0, 0, 0, 0, 0, 0, 0, 0, 0, 0, 0, 0, 0, 0, 0, 0, 0, 0, 0, 0, 0, 1, 0, 0, 0, 0, 0, 0, 1, 0, 0, 1, 0, 0, 0, 0, 0, 0, 1, 0, 0, 0, 0, 0, 0, 0, 0, 0, 0, 0, 0, 0, 0, 0, 0, 0, 0, 0, 1, 0, 0, 1, 0, 0, 0, 0, 0, 0, 0, 0, 0, 0, 0, 0, 0, 0, 0, 0, 0, 0, 0, 0, 0, 1, 0, 0, 0, 0, 0, 0, 1, 0, 0, 0, 0, 0, 0, 0, 0, 0, 0, 0, 0, 0, 0, 0, 1, 0, 0, 0, 0, 0, 0, 1, 0, 0, 0, 0, 0, 1, 0, 0, 1, 0, 0, 0, 0, 0, 1, 0, 0, 0, 1, 0, 0, 0, 0, 0, 0, 0, 0, 0, 0, 0, 1, 0, 0, 0, 0, 0, 0, 1, 0, 0, 0, 0, 0, 0, 0, 0, 0, 0, 0, 0, 0, 0, 0, 0, 0, 0, 0, 1, 0, 0, 1, 0, 0, 0, 0, 0, 0, 0, 0, 0, 0, 0, 0, 0, 0, 0, 0, 0, 0, 0, 0, 0, 1, 0, 0, 0, 0, 0, 0, 1, 0])
me_cube_044.materials.append(mat_main)
me_cube_044.materials.append(mat_highlights)
me_cube_044.use_remesh_preserve_volume = False
me_cube_044.use_remesh_preserve_attributes = False
me_cube_044.use_mirror_vertex_groups = False
me_cube_044.update()

# ---- objects
ob_floor_standard = bpy.data.objects.new('Floor_Standard', me_cube_044)

# ---- transforms, parenting, visibility, modifiers, constraints
ob_floor_standard.location = (0.0, 0.0, 0.0)
ob_floor_standard.lineart.crease_threshold = 0.0
_vg = ob_floor_standard.vertex_groups.new(name='Group')

# ---- collection membership
col_collection_1.objects.link(ob_floor_standard)

# ---- scene / render settings (as saved in the file)
scene.frame_start = 1; scene.frame_end = 250; scene.frame_set(0)
scene.render.engine = 'CYCLES'
scene.render.resolution_x = 1000
scene.render.resolution_y = 1000
scene.render.dither_intensity = 0.0
scene.cycles.samples = 200
scene.cycles.sampling_pattern = 'TABULATED_SOBOL'
scene.cycles.light_sampling_threshold = 0.0
scene.cycles.use_adaptive_sampling = False
scene.cycles.use_light_tree = False
scene.cycles.caustics_reflective = False
scene.cycles.caustics_refractive = False
scene.cycles.blur_glossy = 0.0
scene.cycles.max_bounces = 2
scene.cycles.pixel_filter_type = 'GAUSSIAN'
scene.cycles.sample_clamp_indirect = 0.0
scene.view_settings.view_transform = 'Standard'
bpy.context.view_layer.update()

# ---- added for rendering (the .blend has no active camera): camera
cam_auto = bpy.data.cameras.new('AutoCamera')
cam_auto.lens = 50.0
cam_auto.sensor_width = 36.0
cam_auto.clip_end = 1000.0
ob_auto_camera = bpy.data.objects.new('AutoCamera', cam_auto)
scene.collection.objects.link(ob_auto_camera)
ob_auto_camera.location = (2.60691, -3.13137, 1.97704)
ob_auto_camera.rotation_euler = (1.09748, -7.21219e-08, 0.694738)
scene.camera = ob_auto_camera
bpy.context.view_layer.update()
